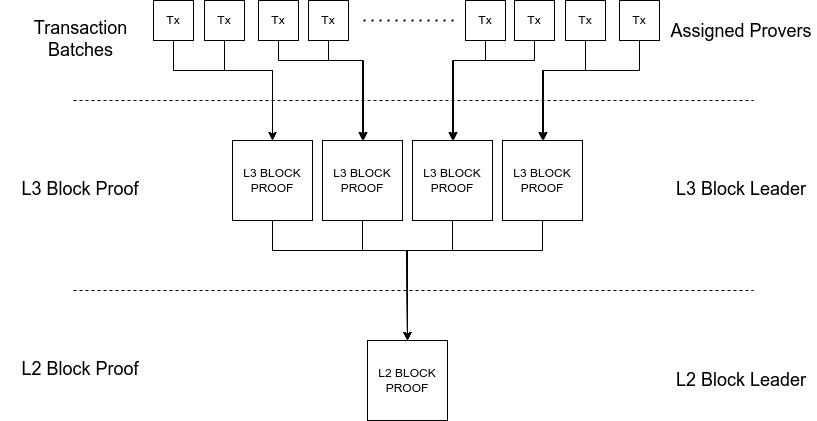

The diagram above was exported from draw.io. Its source (the exported page's mxGraphModel, read from the mxfile embedded in the PNG):
<mxGraphModel dx="1422" dy="773" grid="1" gridSize="10" guides="1" tooltips="1" connect="1" arrows="1" fold="1" page="1" pageScale="1" pageWidth="827" pageHeight="1169" math="0" shadow="0">
  <root>
    <mxCell id="0" />
    <mxCell id="1" parent="0" />
    <mxCell id="BwWexjX6ufN32r0V1jnb-11" style="edgeStyle=orthogonalEdgeStyle;rounded=0;orthogonalLoop=1;jettySize=auto;html=1;entryX=0.5;entryY=0;entryDx=0;entryDy=0;" edge="1" parent="1" source="BwWexjX6ufN32r0V1jnb-3" target="BwWexjX6ufN32r0V1jnb-10">
      <mxGeometry relative="1" as="geometry">
        <Array as="points">
          <mxPoint x="279" y="390" />
          <mxPoint x="413" y="390" />
        </Array>
      </mxGeometry>
    </mxCell>
    <mxCell id="BwWexjX6ufN32r0V1jnb-3" value="L3 BLOCK&lt;br&gt;PROOF" style="whiteSpace=wrap;html=1;aspect=fixed;" vertex="1" parent="1">
      <mxGeometry x="239" y="280" width="80" height="80" as="geometry" />
    </mxCell>
    <mxCell id="BwWexjX6ufN32r0V1jnb-12" style="edgeStyle=orthogonalEdgeStyle;rounded=0;orthogonalLoop=1;jettySize=auto;html=1;entryX=0.5;entryY=0;entryDx=0;entryDy=0;" edge="1" parent="1" source="BwWexjX6ufN32r0V1jnb-7" target="BwWexjX6ufN32r0V1jnb-10">
      <mxGeometry relative="1" as="geometry">
        <Array as="points">
          <mxPoint x="369" y="390" />
          <mxPoint x="414" y="390" />
        </Array>
      </mxGeometry>
    </mxCell>
    <mxCell id="BwWexjX6ufN32r0V1jnb-7" value="L3 BLOCK&lt;br&gt;PROOF" style="whiteSpace=wrap;html=1;aspect=fixed;" vertex="1" parent="1">
      <mxGeometry x="329" y="280" width="80" height="80" as="geometry" />
    </mxCell>
    <mxCell id="BwWexjX6ufN32r0V1jnb-13" style="edgeStyle=orthogonalEdgeStyle;rounded=0;orthogonalLoop=1;jettySize=auto;html=1;entryX=0.5;entryY=0;entryDx=0;entryDy=0;" edge="1" parent="1" source="BwWexjX6ufN32r0V1jnb-8" target="BwWexjX6ufN32r0V1jnb-10">
      <mxGeometry relative="1" as="geometry">
        <Array as="points">
          <mxPoint x="459" y="390" />
          <mxPoint x="414" y="390" />
        </Array>
      </mxGeometry>
    </mxCell>
    <mxCell id="BwWexjX6ufN32r0V1jnb-8" value="L3 BLOCK&lt;br&gt;PROOF" style="whiteSpace=wrap;html=1;aspect=fixed;" vertex="1" parent="1">
      <mxGeometry x="419" y="280" width="80" height="80" as="geometry" />
    </mxCell>
    <mxCell id="BwWexjX6ufN32r0V1jnb-14" style="edgeStyle=orthogonalEdgeStyle;rounded=0;orthogonalLoop=1;jettySize=auto;html=1;entryX=0.5;entryY=0;entryDx=0;entryDy=0;" edge="1" parent="1" source="BwWexjX6ufN32r0V1jnb-9" target="BwWexjX6ufN32r0V1jnb-10">
      <mxGeometry relative="1" as="geometry">
        <Array as="points">
          <mxPoint x="549" y="390" />
          <mxPoint x="413" y="390" />
        </Array>
      </mxGeometry>
    </mxCell>
    <mxCell id="BwWexjX6ufN32r0V1jnb-9" value="L3 BLOCK&lt;br&gt;PROOF" style="whiteSpace=wrap;html=1;aspect=fixed;" vertex="1" parent="1">
      <mxGeometry x="509" y="280" width="80" height="80" as="geometry" />
    </mxCell>
    <mxCell id="BwWexjX6ufN32r0V1jnb-10" value="L2 BLOCK&lt;br&gt;PROOF" style="whiteSpace=wrap;html=1;aspect=fixed;" vertex="1" parent="1">
      <mxGeometry x="374" y="480" width="80" height="80" as="geometry" />
    </mxCell>
    <mxCell id="BwWexjX6ufN32r0V1jnb-16" value="" style="endArrow=none;dashed=1;html=1;rounded=0;" edge="1" parent="1">
      <mxGeometry width="50" height="50" relative="1" as="geometry">
        <mxPoint x="80" y="240" as="sourcePoint" />
        <mxPoint x="760" y="240" as="targetPoint" />
      </mxGeometry>
    </mxCell>
    <mxCell id="BwWexjX6ufN32r0V1jnb-40" style="edgeStyle=orthogonalEdgeStyle;rounded=0;orthogonalLoop=1;jettySize=auto;html=1;entryX=0.5;entryY=0;entryDx=0;entryDy=0;" edge="1" parent="1" source="BwWexjX6ufN32r0V1jnb-19" target="BwWexjX6ufN32r0V1jnb-3">
      <mxGeometry relative="1" as="geometry">
        <Array as="points">
          <mxPoint x="231" y="210" />
          <mxPoint x="279" y="210" />
        </Array>
      </mxGeometry>
    </mxCell>
    <mxCell id="BwWexjX6ufN32r0V1jnb-19" value="Tx" style="whiteSpace=wrap;html=1;aspect=fixed;" vertex="1" parent="1">
      <mxGeometry x="211" y="140" width="40" height="40" as="geometry" />
    </mxCell>
    <mxCell id="BwWexjX6ufN32r0V1jnb-39" style="edgeStyle=orthogonalEdgeStyle;rounded=0;orthogonalLoop=1;jettySize=auto;html=1;entryX=0.5;entryY=0;entryDx=0;entryDy=0;" edge="1" parent="1" source="BwWexjX6ufN32r0V1jnb-20" target="BwWexjX6ufN32r0V1jnb-3">
      <mxGeometry relative="1" as="geometry">
        <Array as="points">
          <mxPoint x="180" y="210" />
          <mxPoint x="279" y="210" />
        </Array>
      </mxGeometry>
    </mxCell>
    <mxCell id="BwWexjX6ufN32r0V1jnb-20" value="Tx" style="whiteSpace=wrap;html=1;aspect=fixed;" vertex="1" parent="1">
      <mxGeometry x="160" y="140" width="40" height="40" as="geometry" />
    </mxCell>
    <mxCell id="BwWexjX6ufN32r0V1jnb-41" style="edgeStyle=orthogonalEdgeStyle;rounded=0;orthogonalLoop=1;jettySize=auto;html=1;entryX=0.5;entryY=0;entryDx=0;entryDy=0;" edge="1" parent="1" source="BwWexjX6ufN32r0V1jnb-26" target="BwWexjX6ufN32r0V1jnb-7">
      <mxGeometry relative="1" as="geometry">
        <Array as="points">
          <mxPoint x="285" y="200" />
          <mxPoint x="369" y="200" />
        </Array>
      </mxGeometry>
    </mxCell>
    <mxCell id="BwWexjX6ufN32r0V1jnb-26" value="&lt;span style=&quot;&quot;&gt;Tx&lt;/span&gt;" style="whiteSpace=wrap;html=1;aspect=fixed;" vertex="1" parent="1">
      <mxGeometry x="265" y="140" width="40" height="40" as="geometry" />
    </mxCell>
    <mxCell id="BwWexjX6ufN32r0V1jnb-42" style="edgeStyle=orthogonalEdgeStyle;rounded=0;orthogonalLoop=1;jettySize=auto;html=1;" edge="1" parent="1" source="BwWexjX6ufN32r0V1jnb-27">
      <mxGeometry relative="1" as="geometry">
        <mxPoint x="370" y="280" as="targetPoint" />
        <Array as="points">
          <mxPoint x="335" y="200" />
          <mxPoint x="370" y="200" />
        </Array>
      </mxGeometry>
    </mxCell>
    <mxCell id="BwWexjX6ufN32r0V1jnb-27" value="&lt;span style=&quot;&quot;&gt;Tx&lt;/span&gt;" style="whiteSpace=wrap;html=1;aspect=fixed;" vertex="1" parent="1">
      <mxGeometry x="315" y="140" width="40" height="40" as="geometry" />
    </mxCell>
    <mxCell id="BwWexjX6ufN32r0V1jnb-43" style="edgeStyle=orthogonalEdgeStyle;rounded=0;orthogonalLoop=1;jettySize=auto;html=1;entryX=0.5;entryY=0;entryDx=0;entryDy=0;" edge="1" parent="1" source="BwWexjX6ufN32r0V1jnb-31" target="BwWexjX6ufN32r0V1jnb-8">
      <mxGeometry relative="1" as="geometry">
        <Array as="points">
          <mxPoint x="492" y="200" />
          <mxPoint x="459" y="200" />
        </Array>
      </mxGeometry>
    </mxCell>
    <mxCell id="BwWexjX6ufN32r0V1jnb-31" value="&lt;span style=&quot;&quot;&gt;Tx&lt;/span&gt;" style="whiteSpace=wrap;html=1;aspect=fixed;" vertex="1" parent="1">
      <mxGeometry x="472" y="140" width="40" height="40" as="geometry" />
    </mxCell>
    <mxCell id="BwWexjX6ufN32r0V1jnb-45" style="edgeStyle=orthogonalEdgeStyle;rounded=0;orthogonalLoop=1;jettySize=auto;html=1;entryX=0.5;entryY=0;entryDx=0;entryDy=0;" edge="1" parent="1" source="BwWexjX6ufN32r0V1jnb-32" target="BwWexjX6ufN32r0V1jnb-9">
      <mxGeometry relative="1" as="geometry">
        <Array as="points">
          <mxPoint x="592" y="210" />
          <mxPoint x="549" y="210" />
        </Array>
      </mxGeometry>
    </mxCell>
    <mxCell id="BwWexjX6ufN32r0V1jnb-32" value="&lt;span style=&quot;&quot;&gt;Tx&lt;/span&gt;" style="whiteSpace=wrap;html=1;aspect=fixed;" vertex="1" parent="1">
      <mxGeometry x="572" y="140" width="40" height="40" as="geometry" />
    </mxCell>
    <mxCell id="BwWexjX6ufN32r0V1jnb-44" style="edgeStyle=orthogonalEdgeStyle;rounded=0;orthogonalLoop=1;jettySize=auto;html=1;" edge="1" parent="1" source="BwWexjX6ufN32r0V1jnb-33">
      <mxGeometry relative="1" as="geometry">
        <mxPoint x="460" y="280" as="targetPoint" />
        <Array as="points">
          <mxPoint x="541" y="200" />
          <mxPoint x="460" y="200" />
        </Array>
      </mxGeometry>
    </mxCell>
    <mxCell id="BwWexjX6ufN32r0V1jnb-33" value="&lt;span style=&quot;&quot;&gt;Tx&lt;/span&gt;" style="whiteSpace=wrap;html=1;aspect=fixed;" vertex="1" parent="1">
      <mxGeometry x="521" y="140" width="40" height="40" as="geometry" />
    </mxCell>
    <mxCell id="BwWexjX6ufN32r0V1jnb-46" style="edgeStyle=orthogonalEdgeStyle;rounded=0;orthogonalLoop=1;jettySize=auto;html=1;" edge="1" parent="1" source="BwWexjX6ufN32r0V1jnb-34">
      <mxGeometry relative="1" as="geometry">
        <mxPoint x="550" y="280" as="targetPoint" />
        <Array as="points">
          <mxPoint x="646" y="210" />
          <mxPoint x="550" y="210" />
        </Array>
      </mxGeometry>
    </mxCell>
    <mxCell id="BwWexjX6ufN32r0V1jnb-34" value="&lt;span style=&quot;&quot;&gt;Tx&lt;/span&gt;" style="whiteSpace=wrap;html=1;aspect=fixed;" vertex="1" parent="1">
      <mxGeometry x="626" y="140" width="40" height="40" as="geometry" />
    </mxCell>
    <mxCell id="BwWexjX6ufN32r0V1jnb-38" value="" style="endArrow=none;dashed=1;html=1;dashPattern=1 3;strokeWidth=2;rounded=0;" edge="1" parent="1">
      <mxGeometry width="50" height="50" relative="1" as="geometry">
        <mxPoint x="370" y="160" as="sourcePoint" />
        <mxPoint x="460" y="160" as="targetPoint" />
      </mxGeometry>
    </mxCell>
    <mxCell id="BwWexjX6ufN32r0V1jnb-47" value="" style="endArrow=none;dashed=1;html=1;rounded=0;" edge="1" parent="1">
      <mxGeometry width="50" height="50" relative="1" as="geometry">
        <mxPoint x="80" y="430" as="sourcePoint" />
        <mxPoint x="760" y="430" as="targetPoint" />
      </mxGeometry>
    </mxCell>
    <mxCell id="BwWexjX6ufN32r0V1jnb-48" value="&lt;font style=&quot;font-size: 18px;&quot;&gt;Transaction Batches&lt;/font&gt;" style="text;html=1;strokeColor=none;fillColor=none;align=center;verticalAlign=middle;whiteSpace=wrap;rounded=0;" vertex="1" parent="1">
      <mxGeometry x="7.5" y="160" width="159" height="37.5" as="geometry" />
    </mxCell>
    <mxCell id="BwWexjX6ufN32r0V1jnb-50" value="&lt;span style=&quot;font-size: 18px;&quot;&gt;L3 Block Proof&lt;/span&gt;" style="text;html=1;strokeColor=none;fillColor=none;align=center;verticalAlign=middle;whiteSpace=wrap;rounded=0;" vertex="1" parent="1">
      <mxGeometry x="12" y="310" width="150" height="37.5" as="geometry" />
    </mxCell>
    <mxCell id="BwWexjX6ufN32r0V1jnb-51" value="&lt;span style=&quot;font-size: 18px;&quot;&gt;Assigned Provers&lt;/span&gt;" style="text;html=1;strokeColor=none;fillColor=none;align=center;verticalAlign=middle;whiteSpace=wrap;rounded=0;" vertex="1" parent="1">
      <mxGeometry x="673" y="152" width="150" height="37.5" as="geometry" />
    </mxCell>
    <mxCell id="BwWexjX6ufN32r0V1jnb-52" value="&lt;span style=&quot;font-size: 18px;&quot;&gt;L3 Block Leader&lt;/span&gt;" style="text;html=1;strokeColor=none;fillColor=none;align=center;verticalAlign=middle;whiteSpace=wrap;rounded=0;" vertex="1" parent="1">
      <mxGeometry x="673" y="310" width="150" height="37.5" as="geometry" />
    </mxCell>
    <mxCell id="BwWexjX6ufN32r0V1jnb-53" value="&lt;span style=&quot;font-size: 18px;&quot;&gt;L2 Block Leader&lt;/span&gt;" style="text;html=1;strokeColor=none;fillColor=none;align=center;verticalAlign=middle;whiteSpace=wrap;rounded=0;" vertex="1" parent="1">
      <mxGeometry x="673" y="501.25" width="150" height="37.5" as="geometry" />
    </mxCell>
    <mxCell id="BwWexjX6ufN32r0V1jnb-54" value="&lt;span style=&quot;font-size: 18px;&quot;&gt;L2 Block Proof&lt;/span&gt;" style="text;html=1;strokeColor=none;fillColor=none;align=center;verticalAlign=middle;whiteSpace=wrap;rounded=0;" vertex="1" parent="1">
      <mxGeometry x="12" y="490" width="150" height="37.5" as="geometry" />
    </mxCell>
  </root>
</mxGraphModel>